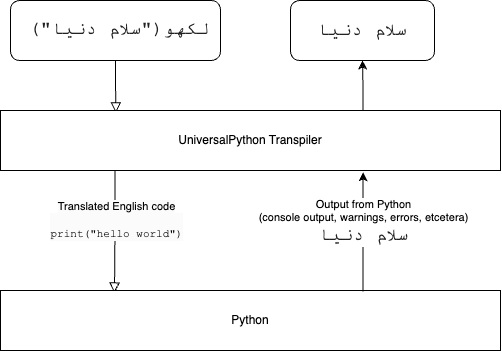

The diagram above was exported from draw.io. Its source (the exported page's mxGraphModel, read from the mxfile embedded in the PNG):
<mxGraphModel dx="708" dy="472" grid="1" gridSize="10" guides="1" tooltips="1" connect="1" arrows="1" fold="1" page="1" pageScale="1" pageWidth="827" pageHeight="1169" math="0" shadow="0">
  <root>
    <mxCell id="WIyWlLk6GJQsqaUBKTNV-0" />
    <mxCell id="WIyWlLk6GJQsqaUBKTNV-1" parent="WIyWlLk6GJQsqaUBKTNV-0" />
    <mxCell id="WIyWlLk6GJQsqaUBKTNV-2" value="" style="rounded=0;html=1;jettySize=auto;orthogonalLoop=1;fontSize=11;endArrow=block;endFill=0;endSize=8;strokeWidth=1;shadow=0;labelBackgroundColor=none;edgeStyle=orthogonalEdgeStyle;entryX=0.231;entryY=0.04;entryDx=0;entryDy=0;entryPerimeter=0;" parent="WIyWlLk6GJQsqaUBKTNV-1" source="WIyWlLk6GJQsqaUBKTNV-3" target="xXFbcmFCZM0eIi6UBzWx-1" edge="1">
      <mxGeometry relative="1" as="geometry">
        <mxPoint x="220" y="170" as="targetPoint" />
      </mxGeometry>
    </mxCell>
    <mxCell id="WIyWlLk6GJQsqaUBKTNV-3" value="&lt;font face=&quot;Courier New&quot;&gt;&amp;nbsp;&lt;span style=&quot;font-size: 1.15rem; text-wrap-mode: nowrap; background-color: rgb(255, 255, 255); color: rgba(0, 0, 0, 0.87); letter-spacing: 0.15008px; text-align: start;&quot;&gt;لکھو(&quot;سلام&amp;nbsp;دنیا&quot;)&lt;/span&gt;&lt;/font&gt;" style="rounded=1;whiteSpace=wrap;html=1;fontSize=12;glass=0;strokeWidth=1;shadow=0;" parent="WIyWlLk6GJQsqaUBKTNV-1" vertex="1">
      <mxGeometry x="100" y="70" width="210" height="60" as="geometry" />
    </mxCell>
    <mxCell id="WIyWlLk6GJQsqaUBKTNV-4" value="" style="rounded=0;html=1;jettySize=auto;orthogonalLoop=1;fontSize=11;endArrow=block;endFill=0;endSize=8;strokeWidth=1;shadow=0;labelBackgroundColor=none;edgeStyle=orthogonalEdgeStyle;exitX=0.229;exitY=1.007;exitDx=0;exitDy=0;exitPerimeter=0;entryX=0.23;entryY=0.041;entryDx=0;entryDy=0;entryPerimeter=0;" parent="WIyWlLk6GJQsqaUBKTNV-1" source="xXFbcmFCZM0eIi6UBzWx-1" target="xXFbcmFCZM0eIi6UBzWx-5" edge="1">
      <mxGeometry y="20" relative="1" as="geometry">
        <mxPoint as="offset" />
        <mxPoint x="220" y="250" as="sourcePoint" />
        <mxPoint x="208.0000000000001" y="339.9999999999999" as="targetPoint" />
        <Array as="points">
          <mxPoint x="204" y="300" />
          <mxPoint x="204" y="362" />
        </Array>
      </mxGeometry>
    </mxCell>
    <mxCell id="xXFbcmFCZM0eIi6UBzWx-4" value="&lt;span style=&quot;background-color: rgb(251, 251, 251);&quot;&gt;Translated English code&lt;/span&gt;&lt;div style=&quot;background-color: rgb(251, 251, 251);&quot;&gt;&lt;br&gt;&lt;/div&gt;&lt;div style=&quot;background-color: rgb(251, 251, 251);&quot;&gt;&lt;font face=&quot;Courier New&quot;&gt;print(&quot;hello world&quot;)&lt;/font&gt;&lt;/div&gt;" style="edgeLabel;html=1;align=center;verticalAlign=middle;resizable=0;points=[];" vertex="1" connectable="0" parent="WIyWlLk6GJQsqaUBKTNV-4">
      <mxGeometry x="0.0352" y="1" relative="1" as="geometry">
        <mxPoint y="-14" as="offset" />
      </mxGeometry>
    </mxCell>
    <mxCell id="xXFbcmFCZM0eIi6UBzWx-3" style="edgeStyle=orthogonalEdgeStyle;rounded=0;orthogonalLoop=1;jettySize=auto;html=1;entryX=0.5;entryY=1;entryDx=0;entryDy=0;exitX=0.725;exitY=0.018;exitDx=0;exitDy=0;exitPerimeter=0;" edge="1" parent="WIyWlLk6GJQsqaUBKTNV-1" source="xXFbcmFCZM0eIi6UBzWx-1" target="xXFbcmFCZM0eIi6UBzWx-2">
      <mxGeometry relative="1" as="geometry" />
    </mxCell>
    <mxCell id="xXFbcmFCZM0eIi6UBzWx-1" value="UniversalPython Transpiler" style="rounded=0;whiteSpace=wrap;html=1;" vertex="1" parent="WIyWlLk6GJQsqaUBKTNV-1">
      <mxGeometry x="90" y="180" width="500" height="60" as="geometry" />
    </mxCell>
    <mxCell id="xXFbcmFCZM0eIi6UBzWx-2" value="&lt;span style=&quot;font-size: 1.15rem; text-wrap-mode: nowrap; background-color: rgb(255, 255, 255); color: rgba(0, 0, 0, 0.87); letter-spacing: 0.15008px; text-align: start;&quot;&gt;&lt;font face=&quot;Courier New&quot;&gt;سلام&amp;nbsp;دنیا&lt;/font&gt;&lt;/span&gt;" style="rounded=1;whiteSpace=wrap;html=1;fontSize=12;glass=0;strokeWidth=1;shadow=0;" vertex="1" parent="WIyWlLk6GJQsqaUBKTNV-1">
      <mxGeometry x="380" y="70" width="144" height="60" as="geometry" />
    </mxCell>
    <mxCell id="xXFbcmFCZM0eIi6UBzWx-5" value="Python" style="rounded=0;whiteSpace=wrap;html=1;" vertex="1" parent="WIyWlLk6GJQsqaUBKTNV-1">
      <mxGeometry x="90" y="360" width="500" height="60" as="geometry" />
    </mxCell>
    <mxCell id="xXFbcmFCZM0eIi6UBzWx-6" style="edgeStyle=orthogonalEdgeStyle;rounded=0;orthogonalLoop=1;jettySize=auto;html=1;entryX=0.725;entryY=1.03;entryDx=0;entryDy=0;entryPerimeter=0;exitX=0.725;exitY=0.018;exitDx=0;exitDy=0;exitPerimeter=0;" edge="1" parent="WIyWlLk6GJQsqaUBKTNV-1" source="xXFbcmFCZM0eIi6UBzWx-5" target="xXFbcmFCZM0eIi6UBzWx-1">
      <mxGeometry relative="1" as="geometry" />
    </mxCell>
    <mxCell id="xXFbcmFCZM0eIi6UBzWx-7" value="Output from Python&lt;div&gt;(console output, warnings, errors, etcetera)&lt;/div&gt;&lt;div&gt;&lt;span style=&quot;color: rgba(0, 0, 0, 0.87); font-family: &amp;quot;Courier New&amp;quot;; font-size: 18.4px; letter-spacing: 0.15008px; text-align: start;&quot;&gt;سلام&amp;nbsp;دنیا&lt;/span&gt;&lt;/div&gt;" style="edgeLabel;html=1;align=center;verticalAlign=middle;resizable=0;points=[];" vertex="1" connectable="0" parent="xXFbcmFCZM0eIi6UBzWx-6">
      <mxGeometry x="0.1675" y="1" relative="1" as="geometry">
        <mxPoint x="1" as="offset" />
      </mxGeometry>
    </mxCell>
  </root>
</mxGraphModel>